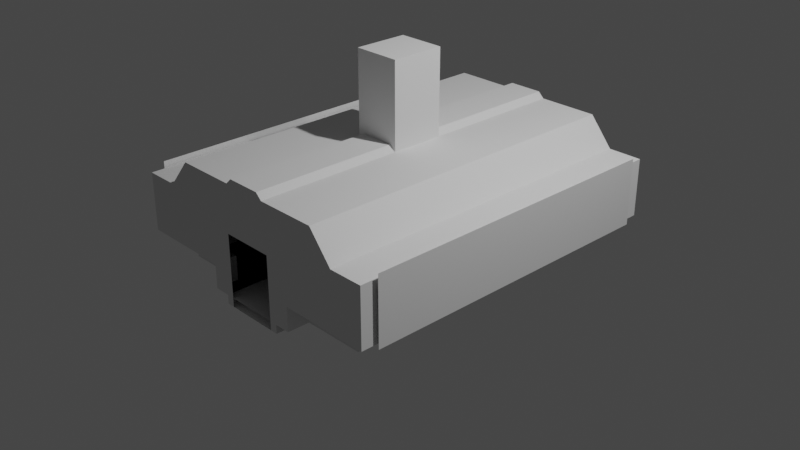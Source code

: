 # Source: M3X_SciLab.blend  (saved by Blender 3.1.7; exported with 4.5.12 LTS)
import bpy
from mathutils import Matrix  # noqa: F401  (used for matrix-valued properties, if any)

bpy.ops.wm.read_factory_settings(use_empty=True)
scene = bpy.context.scene
scene.name = 'Scene'

# ---- collections
col_collection = bpy.data.collections.new('Collection'); scene.collection.children.link(col_collection)
col_collider_collider_005 = bpy.data.collections.new('collider:collider.005')  # instanced only; not linked into the scene
col_collider_collider_009 = bpy.data.collections.new('collider:collider.009')  # instanced only; not linked into the scene

# ---- materials (node trees are filled in below, after node groups)
mat_material_003 = bpy.data.materials.new('Material.003')
mat_material_003.use_transparent_shadow = False

# ---- material node trees
mat_material_003.use_nodes = True; mat_material_003.node_tree.nodes.clear()
_N = mat_material_003.node_tree.nodes; _L = mat_material_003.node_tree.links
n0 = _N.new('ShaderNodeBsdfPrincipled'); n0.name = 'Principled BSDF'; n0.location = (10, 300)
n0.distribution = 'GGX'
n0.subsurface_method = 'RANDOM_WALK_SKIN'
n0.inputs[3].default_value = 1.45
n0.inputs[27].default_value = (0.0, 0.0, 0.0, 1.0)
n0.inputs[28].default_value = 1.0
n1 = _N.new('ShaderNodeOutputMaterial'); n1.name = 'Material Output'; n1.location = (300, 300)
_L.new(n0.outputs[0], n1.inputs[0])
n1.is_active_output = True

# ---- world
world_world = bpy.data.worlds.new('World'); scene.world = world_world
world_world.use_nodes = True; world_world.node_tree.nodes.clear()
_N = world_world.node_tree.nodes; _L = world_world.node_tree.links
n0 = _N.new('ShaderNodeOutputWorld'); n0.name = 'World Output'; n0.location = (300, 300)
n1 = _N.new('ShaderNodeBackground'); n1.name = 'Background'; n1.location = (10, 300)
n1.inputs[0].default_value = (0.05088, 0.05088, 0.05088, 1.0)
_L.new(n1.outputs[0], n0.inputs[0])
n0.is_active_output = True
world_world.color = (0.05088, 0.05088, 0.05088)
world_world.use_sun_shadow = False
world_world.sun_shadow_jitter_overblur = 0.0

# ---- cameras
cam_camera = bpy.data.cameras.new('Camera')
cam_camera.clip_end = 100.0
cam_camera.ortho_scale = 7.314

# ---- lights
light_light = bpy.data.lights.new('Light', 'POINT')
light_light.transmission_factor = 0.0
light_light.energy = 1000.0
light_light.shadow_soft_size = 0.1
light_light.shadow_maximum_resolution = 0.006
light_light.use_absolute_resolution = True

# ---- meshes
me_cube_001 = bpy.data.meshes.new('Cube.001')
me_cube_001.from_pydata([(-1.535, -1.87, -0.0411), (-1.535, -1.87, 0.5838), (-1.535, 1.87, -0.0411), (-1.535, 1.87, 0.5838), (1.535, -1.87, -0.0411), (1.535, -1.87, 0.5838), (1.535, 1.87, -0.0411), (1.535, 1.87, 0.5838), (-1.165, -1.87, 0.5838), (-1.165, 1.87, 0.5838), (1.165, 1.87, 0.5838), (1.165, -1.87, 0.5838), (-0.9079, 1.87, 0.8884), (0.9079, 1.87, 0.8884), (0.9079, -1.87, 0.8884), (-0.9079, -1.87, 0.8884), (-0.2548, 1.87, 0.8884), (0.2548, 1.87, 0.8884), (0.2548, -1.87, 0.8884), (-0.2548, -1.87, 0.8884), (-0.1883, 1.87, 0.9505), (0.1883, 1.87, 0.9505), (0.1883, -1.87, 0.9505), (-0.1883, -1.87, 0.9505), (0.2548, 0.2919, 0.8884), (0.2548, -0.2919, 0.8884), (-0.2548, 0.2919, 0.8884), (-0.2548, -0.2919, 0.8884), (0.1883, 0.2919, 0.9505), (0.1883, -0.2919, 0.9505), (-0.1883, 0.2919, 0.9505), (-0.1883, -0.2919, 0.9505), (0.2548, -0.2919, 1.8), (0.2548, 0.2919, 1.8), (-1.213, -1.629, -0.0411), (-0.2548, 0.2919, 1.8), (-0.2548, -0.2919, 1.8), (-1.213, -1.629, -0.3031), (1.213, -1.629, -0.0411), (1.213, -1.629, -0.3031), (-1.213, 1.87, -0.3031), (1.213, 1.87, -0.3031), (-1.213, 1.87, -0.0411), (1.213, 1.87, -0.0411), (-0.5427, -1.629, -0.0411), (-0.5427, -1.629, -0.3031), (0.5427, -1.629, -0.0411), (0.5427, -1.629, -0.3031), (0.5427, -1.87, -0.0411), (0.5427, -1.87, -0.3031), (-0.5427, -1.87, -0.3031), (-0.5427, -1.87, -0.0411), (0.3701, -1.427, -0.3984), (-0.3701, -1.427, -0.3984), (0.3701, -1.186, -0.3031), (-0.3701, -1.186, -0.3031), (0.3701, -1.87, -0.3031), (-0.3701, -1.87, -0.3031), (0.3701, -1.87, -0.3984), (-0.3701, -1.87, -0.3984), (0.2863, -1.87, -0.3984), (-0.2863, -1.87, -0.3984), (0.2863, -1.87, 0.3728), (-0.2863, -1.87, 0.3728), (0.378, 1.87, -0.3031), (-0.378, 1.87, -0.3031), (0.378, 0.02967, -0.3031), (-0.378, 0.02967, -0.3031), (0.378, 1.87, -0.007796), (-0.378, 1.87, -0.007796), (0.378, 0.02967, -0.007796), (-0.378, 0.02967, -0.007796), (0.1428, 1.87, 0.2987), (-0.1428, 1.87, 0.2987), (0.1428, 0.02967, 0.2987), (-0.1428, 0.02967, 0.2987)], [], [(0, 2, 3, 1), (34, 42, 2, 0, 51, 44), (6, 4, 5, 7), (32, 25, 29, 31, 27, 36), (9, 8, 1, 3), (7, 5, 11, 10), (11, 14, 13, 10), (16, 26, 27, 19, 15, 12), (35, 33, 32, 36), (9, 12, 15, 8), (13, 14, 18, 25, 24, 17), (27, 31, 23, 19), (29, 22, 23, 31), (24, 28, 21, 17), (18, 22, 29, 25), (26, 35, 36, 27), (21, 28, 30, 20), (16, 20, 30, 26), (33, 35, 26, 30, 28, 24), (25, 32, 33, 24), (43, 41, 39, 38), (34, 37, 40, 42), (51, 50, 45, 44), (46, 47, 49, 48), (39, 47, 46, 38), (34, 44, 45, 37), (3, 2, 42, 40, 65, 64, 41, 43, 6, 7, 10, 13, 17, 21, 20, 16, 12, 9), (55, 53, 52, 54), (53, 59, 61, 60, 58, 52), (38, 46, 48, 4, 6, 43), (56, 54, 52, 58), (55, 57, 59, 53), (62, 63, 61, 59, 57, 50, 51, 0, 1, 8, 15, 19, 23, 22, 18, 14, 11, 5, 4, 48, 49, 56, 58, 60), (57, 50, 45, 37, 40, 65, 64, 41, 39, 47, 49, 56, 54, 55), (67, 66, 70, 71), (70, 68, 72, 74), (66, 64, 68, 70), (64, 65, 69, 68), (65, 67, 71, 69), (72, 73, 75, 74), (68, 69, 73, 72), (69, 71, 75, 73), (71, 70, 74, 75), (65, 40, 37, 55, 45, 50, 57, 56, 49, 47, 54, 39, 41, 64), (55, 37, 45), (39, 54, 47)])
_uv = me_cube_001.uv_layers.new(name='UVMap')
_uv.uv.foreach_set('vector', [0.375, 0.0, 0.375, 0.25, 0.625, 0.25, 0.625, 0.0, 0.375, 0.125, 0.375, 0.25, 0.375, 0.25, 0.375, 0.0, 0.375, 0.0, 0.375, 0.125, 0.375, 0.5, 0.375, 0.75, 0.625, 0.75, 0.625, 0.5, 0.7361, 0.6667, 0.7361, 0.6667, 0.7361, 0.6667, 0.7639, 0.6667, 0.7639, 0.6667, 0.7639, 0.6667, 0.7917, 0.5, 0.7917, 0.75, 0.875, 0.75, 0.875, 0.5, 0.625, 0.5, 0.625, 0.75, 0.7083, 0.75, 0.7083, 0.5, 0.7083, 0.75, 0.7083, 0.75, 0.7083, 0.5, 0.7083, 0.5, 0.7639, 0.5, 0.7639, 0.5833, 0.7639, 0.6667, 0.7639, 0.75, 0.7917, 0.75, 0.7917, 0.5, 0.7639, 0.5833, 0.7361, 0.5833, 0.7361, 0.6667, 0.7639, 0.6667, 0.7917, 0.5, 0.7917, 0.5, 0.7917, 0.75, 0.7917, 0.75, 0.7083, 0.5, 0.7083, 0.75, 0.7361, 0.75, 0.7361, 0.6667, 0.7361, 0.5833, 0.7361, 0.5, 0.7639, 0.6667, 0.7639, 0.6667, 0.7639, 0.75, 0.7639, 0.75, 0.7361, 0.6667, 0.7361, 0.75, 0.7639, 0.75, 0.7639, 0.6667, 0.7361, 0.5833, 0.7361, 0.5833, 0.7361, 0.5, 0.7361, 0.5, 0.7361, 0.75, 0.7361, 0.75, 0.7361, 0.6667, 0.7361, 0.6667, 0.7639, 0.5833, 0.7639, 0.5833, 0.7639, 0.6667, 0.7639, 0.6667, 0.7361, 0.5, 0.7361, 0.5833, 0.7639, 0.5833, 0.7639, 0.5, 0.7639, 0.5, 0.7639, 0.5, 0.7639, 0.5833, 0.7639, 0.5833, 0.7361, 0.5833, 0.7639, 0.5833, 0.7639, 0.5833, 0.7639, 0.5833, 0.7361, 0.5833, 0.7361, 0.5833, 0.7361, 0.6667, 0.7361, 0.6667, 0.7361, 0.5833, 0.7361, 0.5833, 0.375, 0.5, 0.375, 0.5, 0.375, 0.625, 0.375, 0.625, 0.375, 0.125, 0.375, 0.125, 0.375, 0.25, 0.375, 0.25, 0.375, 0.0, 0.375, 0.0, 0.375, 0.125, 0.375, 0.125, 0.375, 0.625, 0.375, 0.625, 0.375, 0.75, 0.375, 0.75, 0.375, 0.625, 0.375, 0.625, 0.375, 0.625, 0.375, 0.625, 0.375, 0.125, 0.375, 0.125, 0.375, 0.125, 0.375, 0.125, 0.875, 0.5, 0.375, 0.25, 0.375, 0.25, 0.125, 0.5, 0.2083, 0.5, 0.2917, 0.5, 0.375, 0.5, 0.375, 0.5, 0.375, 0.5, 0.625, 0.5, 0.625, 0.4167, 0.625, 0.4167, 0.625, 0.3889, 0.625, 0.3889, 0.625, 0.3611, 0.625, 0.3611, 0.625, 0.3333, 0.7917, 0.5, 0.0, 0.0, 0.0, 0.0, 0.0, 0.0, 0.0, 0.0, 0.0, 0.0, 0.0, 0.0, 0.0, 0.0, 0.0, 0.0, 0.0, 0.0, 0.0, 0.0, 0.375, 0.625, 0.375, 0.625, 0.375, 0.75, 0.375, 0.75, 0.375, 0.5, 0.375, 0.5, 0.0, 0.0, 0.0, 0.0, 0.0, 0.0, 0.0, 0.0, 0.0, 0.0, 0.0, 0.0, 0.0, 0.0, 0.0, 0.0, 0.3356, 0.412, 0.331, 0.4213, 0.0, 0.0, 0.0, 0.0, 0.0, 0.0, 0.375, 0.0, 0.375, 0.0, 0.375, 0.0, 0.625, 0.8889, 0.625, 0.9167, 0.625, 0.9167, 0.625, 0.8889, 0.625, 0.8889, 0.625, 0.8611, 0.625, 0.8611, 0.625, 0.8333, 0.625, 0.8333, 0.625, 0.75, 0.375, 0.75, 0.375, 0.75, 0.375, 0.75, 0.3403, 0.4028, 0.0, 0.0, 0.0, 0.0, 0.0, 0.0, 0.375, 0.0, 0.0, 0.0, 0.0, 0.0, 0.0, 0.0, 0.0, 0.0, 0.0, 0.0, 0.0, 0.0, 0.0, 0.0, 0.0, 0.0, 0.375, 0.75, 0.0, 0.0, 0.0, 0.0, 0.0, 0.0, 0.0, 0.0, 0.0, 0.0, 0.0, 0.0, 0.0, 0.0, 0.0, 0.0, 0.0, 0.0, 0.0, 0.0, 0.0, 0.0, 0.0, 0.0, 0.0, 0.0, 0.0, 0.0, 0.0, 0.0, 0.0, 0.0, 0.0, 0.0, 0.0, 0.0, 0.0, 0.0, 0.0, 0.0, 0.0, 0.0, 0.0, 0.0, 0.0, 0.0, 0.2917, 0.5, 0.2083, 0.5, 0.2083, 0.5, 0.2917, 0.5, 0.0, 0.0, 0.0, 0.0, 0.0, 0.0, 0.0, 0.0, 0.0, 0.0, 0.0, 0.0, 0.0, 0.0, 0.0, 0.0, 0.0, 0.0, 0.0, 0.0, 0.0, 0.0, 0.0, 0.0, 0.2083, 0.5, 0.125, 0.5, 0.375, 0.125, 0.0, 0.0, 0.375, 0.125, 0.375, 0.0, 0.0, 0.0, 0.3403, 0.4028, 0.375, 0.75, 0.375, 0.625, 0.0, 0.0, 0.375, 0.625, 0.375, 0.5, 0.2917, 0.5, 0.0, 0.0, 0.375, 0.125, 0.375, 0.125, 0.375, 0.625, 0.0, 0.0, 0.375, 0.625])
me_cube_001.use_remesh_fix_poles = True
me_cube_001.use_remesh_preserve_attributes = False
me_cube_001.update()
me_cube = bpy.data.meshes.new('Cube')
me_cube.from_pydata([(-1.567, -1.707, -0.079), (-1.567, -1.707, 0.6442), (-1.567, 1.707, -0.079), (-1.567, 1.707, 0.6442), (1.567, -1.707, -0.079), (1.567, -1.707, 0.6442), (1.567, 1.707, -0.079), (1.567, 1.707, 0.6442)], [], [(0, 2, 3, 1), (6, 4, 5, 7)])
_uv = me_cube.uv_layers.new(name='UVMap')
_uv.uv.foreach_set('vector', [0.375, 0.0, 0.375, 0.25, 0.625, 0.25, 0.625, 0.0, 0.375, 0.5, 0.375, 0.75, 0.625, 0.75, 0.625, 0.5])
me_cube.materials.append(mat_material_003)
me_cube.use_remesh_fix_poles = True
me_cube.use_remesh_preserve_attributes = False
me_cube.update()
me_collider_005 = bpy.data.meshes.new('collider.005')
me_collider_005.from_pydata([(-1.174, -0.308, -1.87), (-1.174, -0.308, -1.616), (-1.174, 0.4602, -1.616), (-1.174, 0.4602, -1.87), (-0.4436, 0.4602, -1.87), (-0.4436, 0.4602, -1.616), (-0.4436, -0.308, -1.616), (-0.4436, -0.308, -1.87)], [(0, 1), (1, 2), (2, 3), (3, 4), (4, 5), (5, 6), (6, 7), (7, 0), (6, 1), (5, 2), (7, 4), (3, 0)], [])
me_collider_005.use_remesh_fix_poles = True
me_collider_005.use_remesh_preserve_attributes = False
me_collider_005.update()
me_collider_009 = bpy.data.meshes.new('collider.009')
me_collider_009.from_pydata([(-0.2195, -0.272, 0.778), (-0.2195, -0.272, 1.778), (-0.2195, 0.272, 1.778), (-0.2195, 0.272, 0.778), (0.2195, 0.272, 0.778), (0.2195, 0.272, 1.778), (0.2195, -0.272, 1.778), (0.2195, -0.272, 0.778)], [(0, 1), (1, 2), (2, 3), (3, 4), (4, 5), (5, 6), (6, 7), (7, 0), (6, 1), (5, 2), (7, 4), (3, 0)], [])
me_collider_009.use_remesh_fix_poles = True
me_collider_009.use_remesh_preserve_attributes = False
me_collider_009.update()

# ---- objects
ob_light = bpy.data.objects.new('Light', light_light)
ob_camera = bpy.data.objects.new('Camera', cam_camera)
ob_freeiva = bpy.data.objects.new('FreeIva', None)
ob_shellcollider = bpy.data.objects.new('shellCollider', me_cube_001)
ob_hatch_plane = bpy.data.objects.new('Hatch_Plane', None)
ob_collider_005 = bpy.data.objects.new('collider.005', None)
ob_freeiva_hatch_square = bpy.data.objects.new('FreeIva_Hatch_Square', None)
ob_depthmask = bpy.data.objects.new('depthMask', me_cube)
ob_ladder = bpy.data.objects.new('ladder', None)
ob_mesh_collider_005 = bpy.data.objects.new('mesh:collider.005', me_collider_005)
ob_mesh_collider_009 = bpy.data.objects.new('mesh:collider.009', me_collider_009)

# ---- transforms, parenting, visibility, modifiers, constraints
ob_light.location = (4.076, 1.005, 5.904)
ob_light.rotation_euler = (0.6503, 0.05522, 1.866)
ob_light.lock_rotations_4d = False
ob_light.empty_display_type = 'ARROWS'
ob_light.color = (0.0, 0.0, 0.0, 0.0)
ob_light.lineart.crease_threshold = 0.0
ob_camera.location = (7.359, -6.926, 4.958)
ob_camera.rotation_euler = (1.109, 0.0, 0.8149)
ob_camera.lock_rotations_4d = False
ob_camera.empty_display_type = 'ARROWS'
ob_camera.color = (0.0, 0.0, 0.0, 0.0)
ob_camera.display_type = 'WIRE'
ob_camera.lineart.crease_threshold = 0.0
ob_freeiva.location = (0.0, 0.0, 0.0)
ob_shellcollider.parent = ob_freeiva
ob_shellcollider.location = (0.0, 0.0, 0.0)
ob_hatch_plane.location = (0.0, -1.898, 0.0)
ob_hatch_plane.rotation_mode = 'QUATERNION'
ob_hatch_plane.rotation_quaternion = (3.091e-08, -3.091e-08, -0.7071, -0.7071)
ob_hatch_plane.scale = (1.035, 1.13, 1.0)
ob_collider_005.parent = ob_freeiva
ob_collider_005.location = (0.0, 0.0, 0.0)
ob_collider_005.rotation_euler = (-1.571, 0.0, 0.0)
ob_collider_005.scale = (-1.0, -1.0, -1.0)
ob_collider_005.empty_display_type = 'ARROWS'
ob_collider_005.empty_display_size = 0.3
ob_collider_005.instance_type = 'COLLECTION'
ob_freeiva_hatch_square.location = (0.0, 0.0, 1.796)
ob_freeiva_hatch_square.rotation_mode = 'QUATERNION'
ob_freeiva_hatch_square.rotation_quaternion = (4.371e-08, -1.0, 0.0, 0.0)
ob_freeiva_hatch_square.scale = (0.75, 0.75, 0.75)
ob_depthmask.parent = ob_freeiva
ob_depthmask.location = (0.0, 0.0, 0.0)
ob_ladder.parent = ob_freeiva
ob_ladder.location = (0.0, 0.0, 0.0)
ob_ladder.empty_display_type = 'ARROWS'
ob_ladder.empty_display_size = 0.3
ob_ladder.instance_type = 'COLLECTION'
ob_mesh_collider_005.location = (0.0, 0.0, 0.0)
ob_mesh_collider_009.location = (0.0, 0.0, 0.0)
ob_collider_005.instance_collection = col_collider_collider_005
ob_ladder.instance_collection = col_collider_collider_009

# ---- collection membership
col_collection.objects.link(ob_light)
col_collection.objects.link(ob_camera)
col_collection.objects.link(ob_freeiva)
col_collection.objects.link(ob_shellcollider)
col_collection.objects.link(ob_hatch_plane)
col_collection.objects.link(ob_collider_005)
col_collection.objects.link(ob_freeiva_hatch_square)
col_collection.objects.link(ob_depthmask)
col_collection.objects.link(ob_ladder)
col_collider_collider_005.objects.link(ob_mesh_collider_005)
col_collider_collider_009.objects.link(ob_mesh_collider_009)

# ---- scene / render settings (as saved in the file)
scene.camera = ob_camera
scene.frame_start = 1; scene.frame_end = 250; scene.frame_set(1)
scene.render.engine = 'BLENDER_EEVEE_NEXT'
scene.cycles.sampling_pattern = 'TABULATED_SOBOL'
scene.cycles.use_light_tree = False
scene.view_settings.view_transform = 'Filmic'
bpy.context.view_layer.update()
